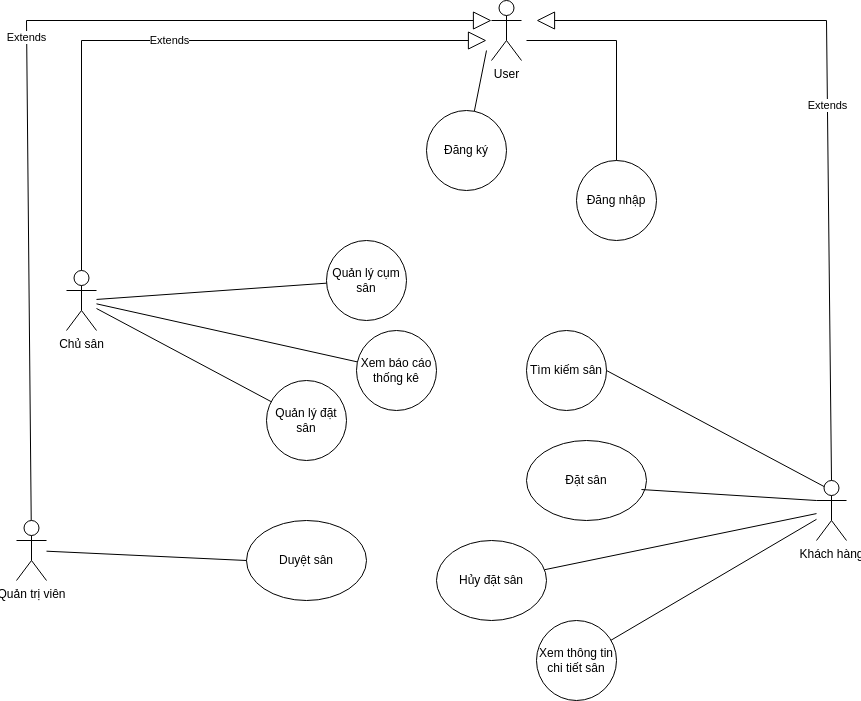

The diagram above was exported from draw.io. Its source (the exported page's mxGraphModel, read from the mxfile embedded in the PNG):
<mxGraphModel dx="1434" dy="1848" grid="1" gridSize="10" guides="1" tooltips="1" connect="1" arrows="1" fold="1" page="1" pageScale="1" pageWidth="850" pageHeight="1100" math="0" shadow="0">
  <root>
    <mxCell id="0" />
    <mxCell id="1" parent="0" />
    <mxCell id="zdfISdFtuGxaiRP9Du6z-1" value="Quản trị viên" style="shape=umlActor;verticalLabelPosition=bottom;verticalAlign=top;html=1;outlineConnect=0;" vertex="1" parent="1">
      <mxGeometry x="120" y="320" width="30" height="60" as="geometry" />
    </mxCell>
    <mxCell id="zdfISdFtuGxaiRP9Du6z-2" value="Duyệt sân" style="ellipse;whiteSpace=wrap;html=1;" vertex="1" parent="1">
      <mxGeometry x="350" y="320" width="120" height="80" as="geometry" />
    </mxCell>
    <mxCell id="zdfISdFtuGxaiRP9Du6z-3" value="" style="endArrow=none;html=1;rounded=0;entryX=0;entryY=0.5;entryDx=0;entryDy=0;" edge="1" parent="1" source="zdfISdFtuGxaiRP9Du6z-1" target="zdfISdFtuGxaiRP9Du6z-2">
      <mxGeometry width="50" height="50" relative="1" as="geometry">
        <mxPoint x="400" y="410" as="sourcePoint" />
        <mxPoint x="450" y="360" as="targetPoint" />
      </mxGeometry>
    </mxCell>
    <mxCell id="zdfISdFtuGxaiRP9Du6z-4" value="Khách hàng" style="shape=umlActor;verticalLabelPosition=bottom;verticalAlign=top;html=1;outlineConnect=0;" vertex="1" parent="1">
      <mxGeometry x="920" y="280" width="30" height="60" as="geometry" />
    </mxCell>
    <mxCell id="zdfISdFtuGxaiRP9Du6z-8" value="Đặt sân" style="ellipse;whiteSpace=wrap;html=1;" vertex="1" parent="1">
      <mxGeometry x="630" y="240" width="120" height="80" as="geometry" />
    </mxCell>
    <mxCell id="zdfISdFtuGxaiRP9Du6z-9" value="Hủy đặt sân" style="ellipse;whiteSpace=wrap;html=1;" vertex="1" parent="1">
      <mxGeometry x="540" y="340" width="110" height="80" as="geometry" />
    </mxCell>
    <mxCell id="zdfISdFtuGxaiRP9Du6z-12" value="Xem thông tin chi tiết sân" style="ellipse;whiteSpace=wrap;html=1;" vertex="1" parent="1">
      <mxGeometry x="640" y="420" width="80" height="80" as="geometry" />
    </mxCell>
    <mxCell id="zdfISdFtuGxaiRP9Du6z-13" value="Tìm kiếm sân" style="ellipse;whiteSpace=wrap;html=1;" vertex="1" parent="1">
      <mxGeometry x="630" y="130" width="80" height="80" as="geometry" />
    </mxCell>
    <mxCell id="zdfISdFtuGxaiRP9Du6z-15" value="" style="endArrow=none;html=1;rounded=0;exitX=0.958;exitY=0.613;exitDx=0;exitDy=0;exitPerimeter=0;entryX=0;entryY=0.3333333333333333;entryDx=0;entryDy=0;entryPerimeter=0;" edge="1" parent="1" source="zdfISdFtuGxaiRP9Du6z-8" target="zdfISdFtuGxaiRP9Du6z-4">
      <mxGeometry width="50" height="50" relative="1" as="geometry">
        <mxPoint x="540" y="410" as="sourcePoint" />
        <mxPoint x="800" y="320" as="targetPoint" />
      </mxGeometry>
    </mxCell>
    <mxCell id="zdfISdFtuGxaiRP9Du6z-17" value="" style="endArrow=none;html=1;rounded=0;exitX=1;exitY=0.5;exitDx=0;exitDy=0;entryX=0.25;entryY=0.1;entryDx=0;entryDy=0;entryPerimeter=0;" edge="1" parent="1" source="zdfISdFtuGxaiRP9Du6z-13" target="zdfISdFtuGxaiRP9Du6z-4">
      <mxGeometry width="50" height="50" relative="1" as="geometry">
        <mxPoint x="540" y="410" as="sourcePoint" />
        <mxPoint x="590" y="360" as="targetPoint" />
        <Array as="points" />
      </mxGeometry>
    </mxCell>
    <mxCell id="zdfISdFtuGxaiRP9Du6z-18" value="" style="endArrow=none;html=1;rounded=0;" edge="1" parent="1" source="zdfISdFtuGxaiRP9Du6z-12" target="zdfISdFtuGxaiRP9Du6z-4">
      <mxGeometry width="50" height="50" relative="1" as="geometry">
        <mxPoint x="540" y="410" as="sourcePoint" />
        <mxPoint x="590" y="360" as="targetPoint" />
      </mxGeometry>
    </mxCell>
    <mxCell id="zdfISdFtuGxaiRP9Du6z-19" value="" style="endArrow=none;html=1;rounded=0;" edge="1" parent="1" source="zdfISdFtuGxaiRP9Du6z-9" target="zdfISdFtuGxaiRP9Du6z-4">
      <mxGeometry width="50" height="50" relative="1" as="geometry">
        <mxPoint x="540" y="410" as="sourcePoint" />
        <mxPoint x="790" y="250" as="targetPoint" />
      </mxGeometry>
    </mxCell>
    <mxCell id="zdfISdFtuGxaiRP9Du6z-21" value="Chủ sân" style="shape=umlActor;verticalLabelPosition=bottom;verticalAlign=top;html=1;outlineConnect=0;" vertex="1" parent="1">
      <mxGeometry x="170" y="70" width="30" height="60" as="geometry" />
    </mxCell>
    <mxCell id="zdfISdFtuGxaiRP9Du6z-28" value="Quản lý cụm sân" style="ellipse;whiteSpace=wrap;html=1;" vertex="1" parent="1">
      <mxGeometry x="430" y="40" width="80" height="80" as="geometry" />
    </mxCell>
    <mxCell id="zdfISdFtuGxaiRP9Du6z-29" value="Quản lý đặt sân" style="ellipse;whiteSpace=wrap;html=1;" vertex="1" parent="1">
      <mxGeometry x="370" y="180" width="80" height="80" as="geometry" />
    </mxCell>
    <mxCell id="zdfISdFtuGxaiRP9Du6z-31" value="Xem báo cáo thống kê" style="ellipse;whiteSpace=wrap;html=1;" vertex="1" parent="1">
      <mxGeometry x="460" y="130" width="80" height="80" as="geometry" />
    </mxCell>
    <mxCell id="zdfISdFtuGxaiRP9Du6z-32" value="" style="endArrow=none;html=1;rounded=0;" edge="1" parent="1" source="zdfISdFtuGxaiRP9Du6z-28" target="zdfISdFtuGxaiRP9Du6z-21">
      <mxGeometry width="50" height="50" relative="1" as="geometry">
        <mxPoint x="600" y="380" as="sourcePoint" />
        <mxPoint x="650" y="330" as="targetPoint" />
      </mxGeometry>
    </mxCell>
    <mxCell id="zdfISdFtuGxaiRP9Du6z-33" value="" style="endArrow=none;html=1;rounded=0;" edge="1" parent="1" source="zdfISdFtuGxaiRP9Du6z-31" target="zdfISdFtuGxaiRP9Du6z-21">
      <mxGeometry width="50" height="50" relative="1" as="geometry">
        <mxPoint x="600" y="380" as="sourcePoint" />
        <mxPoint x="650" y="330" as="targetPoint" />
      </mxGeometry>
    </mxCell>
    <mxCell id="zdfISdFtuGxaiRP9Du6z-34" value="" style="endArrow=none;html=1;rounded=0;" edge="1" parent="1" source="zdfISdFtuGxaiRP9Du6z-29" target="zdfISdFtuGxaiRP9Du6z-21">
      <mxGeometry width="50" height="50" relative="1" as="geometry">
        <mxPoint x="600" y="380" as="sourcePoint" />
        <mxPoint x="650" y="330" as="targetPoint" />
      </mxGeometry>
    </mxCell>
    <mxCell id="zdfISdFtuGxaiRP9Du6z-37" value="User" style="shape=umlActor;verticalLabelPosition=bottom;verticalAlign=top;html=1;outlineConnect=0;" vertex="1" parent="1">
      <mxGeometry x="595" y="-200" width="30" height="60" as="geometry" />
    </mxCell>
    <mxCell id="zdfISdFtuGxaiRP9Du6z-38" value="Đăng nhập" style="ellipse;whiteSpace=wrap;html=1;" vertex="1" parent="1">
      <mxGeometry x="680" y="-40" width="80" height="80" as="geometry" />
    </mxCell>
    <mxCell id="zdfISdFtuGxaiRP9Du6z-39" value="Đăng ký" style="ellipse;whiteSpace=wrap;html=1;" vertex="1" parent="1">
      <mxGeometry x="530" y="-90" width="80" height="80" as="geometry" />
    </mxCell>
    <mxCell id="zdfISdFtuGxaiRP9Du6z-40" value="" style="endArrow=none;html=1;rounded=0;" edge="1" parent="1" source="zdfISdFtuGxaiRP9Du6z-39">
      <mxGeometry width="50" height="50" relative="1" as="geometry">
        <mxPoint x="600" y="150" as="sourcePoint" />
        <mxPoint x="590" y="-150" as="targetPoint" />
      </mxGeometry>
    </mxCell>
    <mxCell id="zdfISdFtuGxaiRP9Du6z-42" value="" style="endArrow=none;html=1;rounded=0;" edge="1" parent="1" source="zdfISdFtuGxaiRP9Du6z-38">
      <mxGeometry width="50" height="50" relative="1" as="geometry">
        <mxPoint x="600" y="50" as="sourcePoint" />
        <mxPoint x="630" y="-160" as="targetPoint" />
        <Array as="points">
          <mxPoint x="720" y="-160" />
        </Array>
      </mxGeometry>
    </mxCell>
    <mxCell id="zdfISdFtuGxaiRP9Du6z-44" value="Extends" style="endArrow=block;endSize=16;endFill=0;html=1;rounded=0;" edge="1" parent="1" source="zdfISdFtuGxaiRP9Du6z-21">
      <mxGeometry width="160" relative="1" as="geometry">
        <mxPoint x="420" y="270" as="sourcePoint" />
        <mxPoint x="590" y="-160" as="targetPoint" />
        <Array as="points">
          <mxPoint x="185" y="-160" />
        </Array>
      </mxGeometry>
    </mxCell>
    <mxCell id="zdfISdFtuGxaiRP9Du6z-45" value="Extends" style="endArrow=block;endSize=16;endFill=0;html=1;rounded=0;entryX=0;entryY=0.3333333333333333;entryDx=0;entryDy=0;entryPerimeter=0;" edge="1" parent="1" source="zdfISdFtuGxaiRP9Du6z-1" target="zdfISdFtuGxaiRP9Du6z-37">
      <mxGeometry width="160" relative="1" as="geometry">
        <mxPoint x="420" y="130" as="sourcePoint" />
        <mxPoint x="580" y="130" as="targetPoint" />
        <Array as="points">
          <mxPoint x="130" y="-180" />
        </Array>
      </mxGeometry>
    </mxCell>
    <mxCell id="zdfISdFtuGxaiRP9Du6z-46" value="Extends" style="endArrow=block;endSize=16;endFill=0;html=1;rounded=0;exitX=0.5;exitY=0;exitDx=0;exitDy=0;exitPerimeter=0;" edge="1" parent="1" source="zdfISdFtuGxaiRP9Du6z-4">
      <mxGeometry width="160" relative="1" as="geometry">
        <mxPoint x="420" y="130" as="sourcePoint" />
        <mxPoint x="640" y="-180" as="targetPoint" />
        <Array as="points">
          <mxPoint x="930" y="-180" />
        </Array>
      </mxGeometry>
    </mxCell>
  </root>
</mxGraphModel>